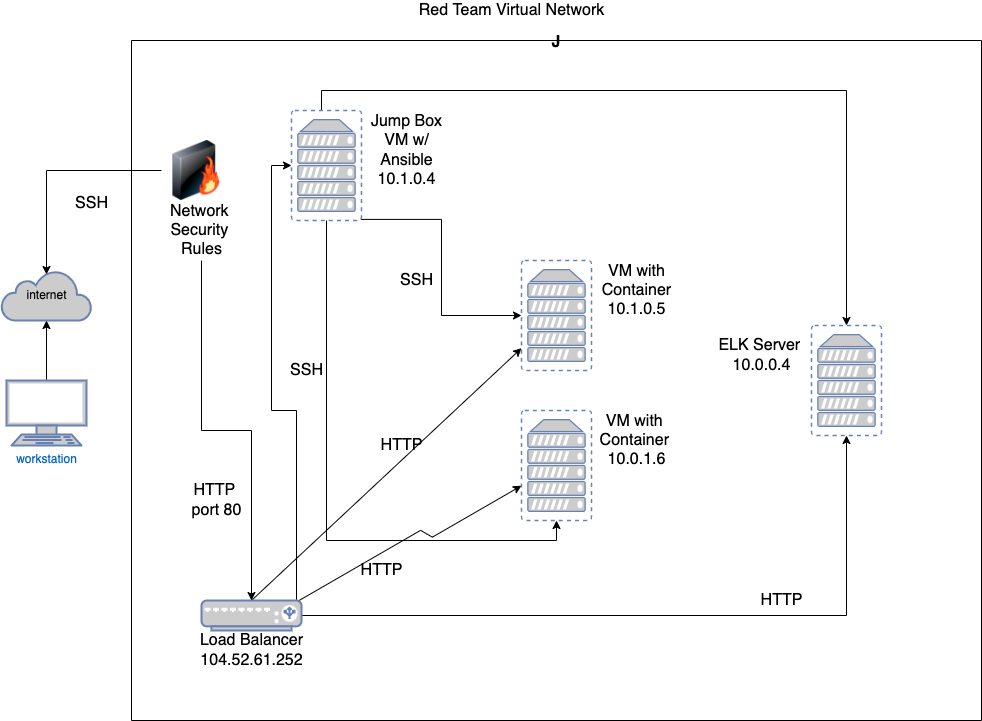

The diagram above was exported from draw.io. Its source (the exported page's mxGraphModel, read from the mxfile embedded in the PNG):
<mxGraphModel dx="892" dy="716" grid="1" gridSize="10" guides="1" tooltips="1" connect="1" arrows="1" fold="1" page="1" pageScale="1" pageWidth="1100" pageHeight="850" background="none" math="0" shadow="0">
  <root>
    <mxCell id="0" />
    <mxCell id="1" parent="0" />
    <mxCell id="13bHXKFXcWxBVyI0Wxvz-7" value="internet" style="html=1;outlineConnect=0;fillColor=#CCCCCC;strokeColor=#6881B3;gradientColor=none;gradientDirection=north;strokeWidth=2;shape=mxgraph.networks.cloud;fontColor=#000000;" parent="1" vertex="1">
      <mxGeometry x="70" y="340" width="90" height="50" as="geometry" />
    </mxCell>
    <mxCell id="13bHXKFXcWxBVyI0Wxvz-13" style="edgeStyle=orthogonalEdgeStyle;rounded=0;orthogonalLoop=1;jettySize=auto;html=1;exitX=0.5;exitY=0;exitDx=0;exitDy=0;exitPerimeter=0;entryX=0.5;entryY=1;entryDx=0;entryDy=0;entryPerimeter=0;fontSize=16;fontColor=#000000;" parent="1" source="13bHXKFXcWxBVyI0Wxvz-8" target="13bHXKFXcWxBVyI0Wxvz-7" edge="1">
      <mxGeometry relative="1" as="geometry" />
    </mxCell>
    <mxCell id="13bHXKFXcWxBVyI0Wxvz-8" value="workstation" style="fontColor=#0066CC;verticalAlign=top;verticalLabelPosition=bottom;labelPosition=center;align=center;html=1;outlineConnect=0;fillColor=#CCCCCC;strokeColor=#6881B3;gradientColor=none;gradientDirection=north;strokeWidth=2;shape=mxgraph.networks.terminal;" parent="1" vertex="1">
      <mxGeometry x="75" y="450" width="80" height="65" as="geometry" />
    </mxCell>
    <mxCell id="13bHXKFXcWxBVyI0Wxvz-9" value="&lt;font style=&quot;font-size: 16px ; font-weight: normal&quot;&gt;SSH&lt;/font&gt;" style="text;strokeColor=none;fillColor=none;html=1;fontSize=24;fontStyle=1;verticalAlign=middle;align=center;fontColor=#000000;" parent="1" vertex="1">
      <mxGeometry x="110" y="250" width="100" height="40" as="geometry" />
    </mxCell>
    <mxCell id="13bHXKFXcWxBVyI0Wxvz-15" value="J" style="swimlane;startSize=0;fontSize=16;fontColor=#000000;" parent="1" vertex="1">
      <mxGeometry x="200" y="110" width="850" height="680" as="geometry" />
    </mxCell>
    <mxCell id="13bHXKFXcWxBVyI0Wxvz-57" style="edgeStyle=orthogonalEdgeStyle;rounded=0;orthogonalLoop=1;jettySize=auto;html=1;exitX=0.95;exitY=0.05;exitDx=0;exitDy=0;exitPerimeter=0;entryX=0;entryY=0.5;entryDx=0;entryDy=0;entryPerimeter=0;fontSize=16;fontColor=#000000;" parent="13bHXKFXcWxBVyI0Wxvz-15" source="13bHXKFXcWxBVyI0Wxvz-16" target="13bHXKFXcWxBVyI0Wxvz-3" edge="1">
      <mxGeometry relative="1" as="geometry" />
    </mxCell>
    <mxCell id="13bHXKFXcWxBVyI0Wxvz-59" style="edgeStyle=isometricEdgeStyle;rounded=0;orthogonalLoop=1;jettySize=auto;html=1;exitX=0.95;exitY=0.05;exitDx=0;exitDy=0;exitPerimeter=0;fontSize=16;fontColor=#000000;" parent="13bHXKFXcWxBVyI0Wxvz-15" source="13bHXKFXcWxBVyI0Wxvz-16" target="13bHXKFXcWxBVyI0Wxvz-29" edge="1">
      <mxGeometry relative="1" as="geometry">
        <Array as="points" />
      </mxGeometry>
    </mxCell>
    <mxCell id="13bHXKFXcWxBVyI0Wxvz-63" style="edgeStyle=none;rounded=0;orthogonalLoop=1;jettySize=auto;html=1;exitX=0.5;exitY=0;exitDx=0;exitDy=0;exitPerimeter=0;fontSize=16;fontColor=#000000;" parent="13bHXKFXcWxBVyI0Wxvz-15" source="13bHXKFXcWxBVyI0Wxvz-16" target="13bHXKFXcWxBVyI0Wxvz-28" edge="1">
      <mxGeometry relative="1" as="geometry" />
    </mxCell>
    <mxCell id="13bHXKFXcWxBVyI0Wxvz-64" style="edgeStyle=orthogonalEdgeStyle;rounded=0;orthogonalLoop=1;jettySize=auto;html=1;exitX=1;exitY=0.5;exitDx=0;exitDy=0;exitPerimeter=0;entryX=0.5;entryY=1;entryDx=0;entryDy=0;entryPerimeter=0;fontSize=16;fontColor=#000000;" parent="13bHXKFXcWxBVyI0Wxvz-15" source="13bHXKFXcWxBVyI0Wxvz-16" target="13bHXKFXcWxBVyI0Wxvz-19" edge="1">
      <mxGeometry relative="1" as="geometry" />
    </mxCell>
    <mxCell id="13bHXKFXcWxBVyI0Wxvz-16" value="" style="fontColor=#0066CC;verticalAlign=top;verticalLabelPosition=bottom;labelPosition=center;align=center;html=1;outlineConnect=0;fillColor=#CCCCCC;strokeColor=#6881B3;gradientColor=none;gradientDirection=north;strokeWidth=2;shape=mxgraph.networks.load_balancer;fontSize=16;" parent="13bHXKFXcWxBVyI0Wxvz-15" vertex="1">
      <mxGeometry x="70" y="560" width="100" height="30" as="geometry" />
    </mxCell>
    <mxCell id="13bHXKFXcWxBVyI0Wxvz-45" style="edgeStyle=orthogonalEdgeStyle;rounded=0;orthogonalLoop=1;jettySize=auto;html=1;exitX=0.99;exitY=0.99;exitDx=0;exitDy=0;exitPerimeter=0;entryX=0;entryY=0.5;entryDx=0;entryDy=0;entryPerimeter=0;fontSize=16;fontColor=#000000;" parent="13bHXKFXcWxBVyI0Wxvz-15" source="13bHXKFXcWxBVyI0Wxvz-3" target="13bHXKFXcWxBVyI0Wxvz-28" edge="1">
      <mxGeometry relative="1" as="geometry" />
    </mxCell>
    <mxCell id="13bHXKFXcWxBVyI0Wxvz-46" style="edgeStyle=orthogonalEdgeStyle;rounded=0;orthogonalLoop=1;jettySize=auto;html=1;exitX=0.5;exitY=1;exitDx=0;exitDy=0;exitPerimeter=0;entryX=0.5;entryY=1;entryDx=0;entryDy=0;entryPerimeter=0;fontSize=16;fontColor=#000000;" parent="13bHXKFXcWxBVyI0Wxvz-15" source="13bHXKFXcWxBVyI0Wxvz-3" target="13bHXKFXcWxBVyI0Wxvz-29" edge="1">
      <mxGeometry relative="1" as="geometry" />
    </mxCell>
    <mxCell id="13bHXKFXcWxBVyI0Wxvz-47" style="edgeStyle=orthogonalEdgeStyle;rounded=0;orthogonalLoop=1;jettySize=auto;html=1;entryX=0.5;entryY=0;entryDx=0;entryDy=0;entryPerimeter=0;fontSize=16;fontColor=#000000;" parent="13bHXKFXcWxBVyI0Wxvz-15" source="13bHXKFXcWxBVyI0Wxvz-3" target="13bHXKFXcWxBVyI0Wxvz-19" edge="1">
      <mxGeometry relative="1" as="geometry">
        <Array as="points">
          <mxPoint x="190" y="50" />
          <mxPoint x="715" y="50" />
        </Array>
      </mxGeometry>
    </mxCell>
    <mxCell id="13bHXKFXcWxBVyI0Wxvz-3" value="" style="fontColor=#0066CC;verticalAlign=top;verticalLabelPosition=bottom;labelPosition=center;align=center;html=1;outlineConnect=0;fillColor=#CCCCCC;strokeColor=#6881B3;gradientColor=none;gradientDirection=north;strokeWidth=2;shape=mxgraph.networks.virtual_server;" parent="13bHXKFXcWxBVyI0Wxvz-15" vertex="1">
      <mxGeometry x="160" y="70" width="70" height="110" as="geometry" />
    </mxCell>
    <mxCell id="13bHXKFXcWxBVyI0Wxvz-19" value="" style="fontColor=#0066CC;verticalAlign=top;verticalLabelPosition=bottom;labelPosition=center;align=center;html=1;outlineConnect=0;fillColor=#CCCCCC;strokeColor=#6881B3;gradientColor=none;gradientDirection=north;strokeWidth=2;shape=mxgraph.networks.virtual_server;" parent="13bHXKFXcWxBVyI0Wxvz-15" vertex="1">
      <mxGeometry x="680" y="285" width="70" height="110" as="geometry" />
    </mxCell>
    <mxCell id="13bHXKFXcWxBVyI0Wxvz-20" value="Jump Box&lt;br&gt;VM w/&lt;br&gt;Ansible&lt;br&gt;10.1.0.4" style="text;html=1;resizable=0;autosize=1;align=center;verticalAlign=middle;points=[];fillColor=none;strokeColor=none;rounded=0;fontSize=16;fontColor=#000000;" parent="13bHXKFXcWxBVyI0Wxvz-15" vertex="1">
      <mxGeometry x="230" y="70" width="90" height="80" as="geometry" />
    </mxCell>
    <mxCell id="13bHXKFXcWxBVyI0Wxvz-21" value="ELK Server&amp;nbsp;&lt;br&gt;10.0.0.4" style="text;html=1;resizable=0;autosize=1;align=center;verticalAlign=middle;points=[];fillColor=none;strokeColor=none;rounded=0;fontSize=16;fontColor=#000000;" parent="13bHXKFXcWxBVyI0Wxvz-15" vertex="1">
      <mxGeometry x="580" y="295" width="100" height="40" as="geometry" />
    </mxCell>
    <mxCell id="13bHXKFXcWxBVyI0Wxvz-28" value="" style="fontColor=#0066CC;verticalAlign=top;verticalLabelPosition=bottom;labelPosition=center;align=center;html=1;outlineConnect=0;fillColor=#CCCCCC;strokeColor=#6881B3;gradientColor=none;gradientDirection=north;strokeWidth=2;shape=mxgraph.networks.virtual_server;" parent="13bHXKFXcWxBVyI0Wxvz-15" vertex="1">
      <mxGeometry x="390" y="220" width="70" height="110" as="geometry" />
    </mxCell>
    <mxCell id="13bHXKFXcWxBVyI0Wxvz-29" value="" style="fontColor=#0066CC;verticalAlign=top;verticalLabelPosition=bottom;labelPosition=center;align=center;html=1;outlineConnect=0;fillColor=#CCCCCC;strokeColor=#6881B3;gradientColor=none;gradientDirection=north;strokeWidth=2;shape=mxgraph.networks.virtual_server;" parent="13bHXKFXcWxBVyI0Wxvz-15" vertex="1">
      <mxGeometry x="390" y="370" width="70" height="110" as="geometry" />
    </mxCell>
    <mxCell id="13bHXKFXcWxBVyI0Wxvz-30" value="VM with&lt;br&gt;Container&lt;br&gt;10.1.0.5" style="text;html=1;resizable=0;autosize=1;align=center;verticalAlign=middle;points=[];fillColor=none;strokeColor=none;rounded=0;fontSize=16;fontColor=#000000;" parent="13bHXKFXcWxBVyI0Wxvz-15" vertex="1">
      <mxGeometry x="465" y="220" width="80" height="60" as="geometry" />
    </mxCell>
    <mxCell id="13bHXKFXcWxBVyI0Wxvz-31" value="VM with&amp;nbsp;&lt;br&gt;Container&amp;nbsp;&lt;br&gt;10.0.1.6" style="text;html=1;resizable=0;autosize=1;align=center;verticalAlign=middle;points=[];fillColor=none;strokeColor=none;rounded=0;fontSize=16;fontColor=#000000;" parent="13bHXKFXcWxBVyI0Wxvz-15" vertex="1">
      <mxGeometry x="460" y="370" width="90" height="60" as="geometry" />
    </mxCell>
    <mxCell id="13bHXKFXcWxBVyI0Wxvz-42" value="" style="image;html=1;image=img/lib/clip_art/networking/Firewall-page1_128x128.png;fontSize=16;fontColor=#000000;" parent="13bHXKFXcWxBVyI0Wxvz-15" vertex="1">
      <mxGeometry x="30" y="100" width="70" height="60" as="geometry" />
    </mxCell>
    <mxCell id="13bHXKFXcWxBVyI0Wxvz-51" value="Network &lt;br&gt;Security &lt;br&gt;Rules" style="text;html=1;resizable=0;autosize=1;align=center;verticalAlign=middle;points=[];fillColor=none;strokeColor=none;rounded=0;fontSize=16;fontColor=#000000;" parent="13bHXKFXcWxBVyI0Wxvz-15" vertex="1">
      <mxGeometry x="35" y="160" width="70" height="60" as="geometry" />
    </mxCell>
    <mxCell id="13bHXKFXcWxBVyI0Wxvz-50" value="Load Balancer&lt;br&gt;104.52.61.252" style="text;html=1;resizable=0;autosize=1;align=center;verticalAlign=middle;points=[];fillColor=none;strokeColor=none;rounded=0;fontSize=16;fontColor=#000000;" parent="13bHXKFXcWxBVyI0Wxvz-15" vertex="1">
      <mxGeometry x="60" y="590" width="120" height="40" as="geometry" />
    </mxCell>
    <mxCell id="13bHXKFXcWxBVyI0Wxvz-52" value="SSH" style="text;html=1;resizable=0;autosize=1;align=center;verticalAlign=middle;points=[];fillColor=none;strokeColor=none;rounded=0;fontSize=16;fontColor=#000000;" parent="13bHXKFXcWxBVyI0Wxvz-15" vertex="1">
      <mxGeometry x="260" y="230" width="50" height="20" as="geometry" />
    </mxCell>
    <mxCell id="13bHXKFXcWxBVyI0Wxvz-53" value="SSH" style="text;html=1;resizable=0;autosize=1;align=center;verticalAlign=middle;points=[];fillColor=none;strokeColor=none;rounded=0;fontSize=16;fontColor=#000000;" parent="13bHXKFXcWxBVyI0Wxvz-15" vertex="1">
      <mxGeometry x="150" y="320" width="50" height="20" as="geometry" />
    </mxCell>
    <mxCell id="13bHXKFXcWxBVyI0Wxvz-56" value="HTTP &lt;br&gt;port 80" style="text;html=1;resizable=0;autosize=1;align=center;verticalAlign=middle;points=[];fillColor=none;strokeColor=none;rounded=0;fontSize=16;fontColor=#000000;" parent="13bHXKFXcWxBVyI0Wxvz-15" vertex="1">
      <mxGeometry x="50" y="440" width="70" height="40" as="geometry" />
    </mxCell>
    <mxCell id="13bHXKFXcWxBVyI0Wxvz-55" style="edgeStyle=orthogonalEdgeStyle;rounded=0;orthogonalLoop=1;jettySize=auto;html=1;fontSize=16;fontColor=#000000;" parent="13bHXKFXcWxBVyI0Wxvz-15" source="13bHXKFXcWxBVyI0Wxvz-51" target="13bHXKFXcWxBVyI0Wxvz-16" edge="1">
      <mxGeometry relative="1" as="geometry" />
    </mxCell>
    <mxCell id="13bHXKFXcWxBVyI0Wxvz-65" value="HTTP" style="text;html=1;resizable=0;autosize=1;align=center;verticalAlign=middle;points=[];fillColor=none;strokeColor=none;rounded=0;fontSize=16;fontColor=#000000;" parent="13bHXKFXcWxBVyI0Wxvz-15" vertex="1">
      <mxGeometry x="240" y="395" width="60" height="20" as="geometry" />
    </mxCell>
    <mxCell id="13bHXKFXcWxBVyI0Wxvz-66" value="HTTP" style="text;html=1;resizable=0;autosize=1;align=center;verticalAlign=middle;points=[];fillColor=none;strokeColor=none;rounded=0;fontSize=16;fontColor=#000000;" parent="13bHXKFXcWxBVyI0Wxvz-15" vertex="1">
      <mxGeometry x="220" y="520" width="60" height="20" as="geometry" />
    </mxCell>
    <mxCell id="13bHXKFXcWxBVyI0Wxvz-67" value="HTTP" style="text;html=1;resizable=0;autosize=1;align=center;verticalAlign=middle;points=[];fillColor=none;strokeColor=none;rounded=0;fontSize=16;fontColor=#000000;" parent="13bHXKFXcWxBVyI0Wxvz-15" vertex="1">
      <mxGeometry x="620" y="550" width="60" height="20" as="geometry" />
    </mxCell>
    <mxCell id="13bHXKFXcWxBVyI0Wxvz-17" value="Red Team Virtual Network" style="text;html=1;resizable=0;autosize=1;align=center;verticalAlign=middle;points=[];fillColor=none;strokeColor=none;rounded=0;fontSize=16;fontColor=#000000;" parent="1" vertex="1">
      <mxGeometry x="480" y="70" width="200" height="20" as="geometry" />
    </mxCell>
    <mxCell id="13bHXKFXcWxBVyI0Wxvz-43" style="edgeStyle=orthogonalEdgeStyle;rounded=0;orthogonalLoop=1;jettySize=auto;html=1;entryX=0.5;entryY=0.08;entryDx=0;entryDy=0;entryPerimeter=0;fontSize=16;fontColor=#000000;" parent="1" source="13bHXKFXcWxBVyI0Wxvz-42" target="13bHXKFXcWxBVyI0Wxvz-7" edge="1">
      <mxGeometry relative="1" as="geometry" />
    </mxCell>
  </root>
</mxGraphModel>